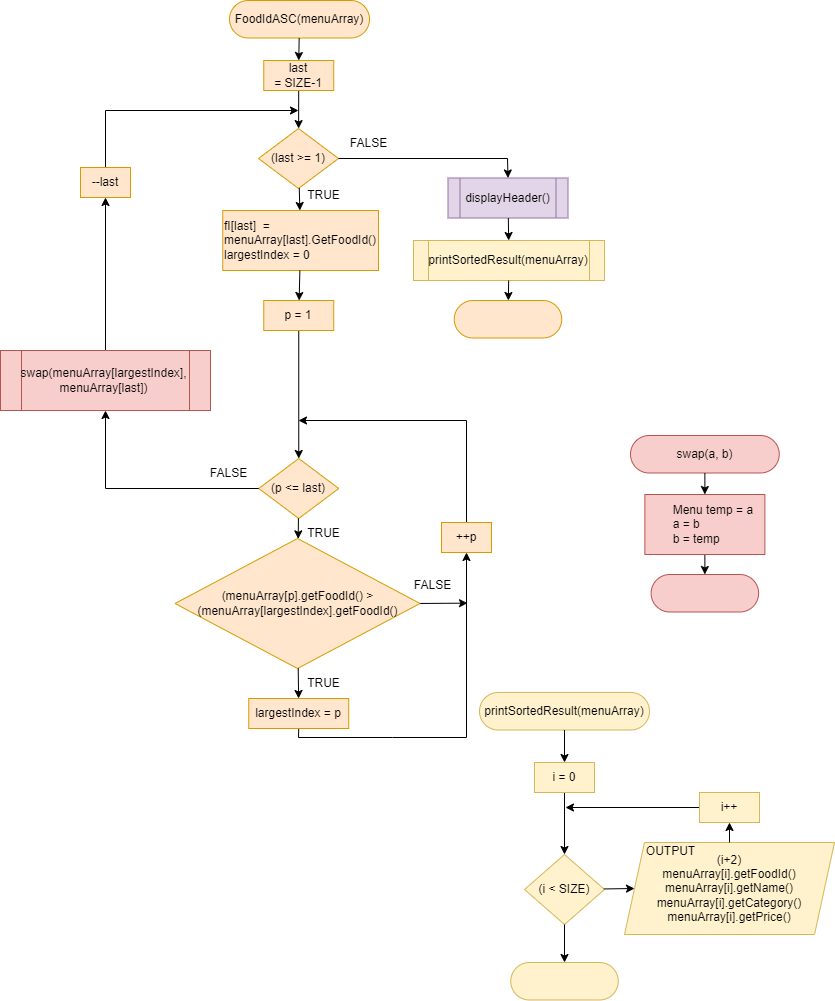

The diagram above was exported from draw.io. Its source (the exported page's mxGraphModel, read from the mxfile embedded in the PNG):
<mxGraphModel dx="2914" dy="1417" grid="1" gridSize="10" guides="1" tooltips="1" connect="1" arrows="1" fold="1" page="1" pageScale="1" pageWidth="850" pageHeight="1100" math="0" shadow="0">
  <root>
    <mxCell id="0" />
    <mxCell id="1" parent="0" />
    <mxCell id="rgyldt0FTmFOjp516-Vz-1" value="swap(a, b)" style="rounded=1;whiteSpace=wrap;html=1;glass=0;labelBackgroundColor=none;fillColor=#f8cecc;arcSize=50;strokeColor=#b85450;" vertex="1" parent="1">
      <mxGeometry x="640" y="505" width="148.75" height="37.5" as="geometry" />
    </mxCell>
    <mxCell id="rgyldt0FTmFOjp516-Vz-2" value="" style="rounded=1;whiteSpace=wrap;html=1;glass=0;labelBackgroundColor=none;fillColor=#f8cecc;arcSize=50;strokeColor=#b85450;" vertex="1" parent="1">
      <mxGeometry x="660.6199999999999" y="644" width="107.5" height="37.5" as="geometry" />
    </mxCell>
    <mxCell id="rgyldt0FTmFOjp516-Vz-3" value="" style="edgeStyle=none;rounded=0;html=1;" edge="1" parent="1" source="rgyldt0FTmFOjp516-Vz-4" target="rgyldt0FTmFOjp516-Vz-2">
      <mxGeometry relative="1" as="geometry" />
    </mxCell>
    <mxCell id="rgyldt0FTmFOjp516-Vz-4" value="&lt;div style=&quot;text-align: justify;&quot;&gt;&lt;span style=&quot;background-color: initial;&quot;&gt;&lt;span style=&quot;white-space: pre;&quot;&gt;&#09;&lt;/span&gt;Menu temp = a&lt;/span&gt;&lt;/div&gt;&lt;div style=&quot;text-align: justify;&quot;&gt;&lt;span style=&quot;background-color: initial;&quot;&gt;&lt;span style=&quot;white-space: pre;&quot;&gt;&#09;&lt;/span&gt;a = b&lt;/span&gt;&lt;/div&gt;&lt;div style=&quot;text-align: justify;&quot;&gt;&lt;span style=&quot;background-color: initial;&quot;&gt;&lt;span style=&quot;white-space: pre;&quot;&gt;&#09;&lt;/span&gt;b = temp&lt;/span&gt;&lt;/div&gt;" style="whiteSpace=wrap;html=1;fillColor=#f8cecc;strokeColor=#b85450;align=left;" vertex="1" parent="1">
      <mxGeometry x="654.3699999999999" y="564" width="120" height="60" as="geometry" />
    </mxCell>
    <mxCell id="rgyldt0FTmFOjp516-Vz-5" style="edgeStyle=none;rounded=0;html=1;exitX=0.5;exitY=1;exitDx=0;exitDy=0;strokeColor=#000000;fontColor=#000000;entryX=0.5;entryY=0;entryDx=0;entryDy=0;" edge="1" parent="1" source="rgyldt0FTmFOjp516-Vz-1" target="rgyldt0FTmFOjp516-Vz-4">
      <mxGeometry relative="1" as="geometry">
        <mxPoint x="714.3719417475729" y="574" as="targetPoint" />
      </mxGeometry>
    </mxCell>
    <mxCell id="rgyldt0FTmFOjp516-Vz-43" value="" style="group" vertex="1" connectable="0" parent="1">
      <mxGeometry x="489" y="762" width="355" height="307.5" as="geometry" />
    </mxCell>
    <mxCell id="rgyldt0FTmFOjp516-Vz-44" value="printSortedResult(menuArray)" style="rounded=1;whiteSpace=wrap;html=1;glass=0;labelBackgroundColor=none;fillColor=#fff2cc;arcSize=50;strokeColor=#d6b656;" vertex="1" parent="rgyldt0FTmFOjp516-Vz-43">
      <mxGeometry width="170" height="37.5" as="geometry" />
    </mxCell>
    <mxCell id="rgyldt0FTmFOjp516-Vz-45" value="(i &amp;lt; SIZE)" style="rhombus;whiteSpace=wrap;html=1;fillColor=#fff2cc;strokeColor=#d6b656;" vertex="1" parent="rgyldt0FTmFOjp516-Vz-43">
      <mxGeometry x="45" y="162" width="80" height="70" as="geometry" />
    </mxCell>
    <mxCell id="rgyldt0FTmFOjp516-Vz-46" value="" style="edgeStyle=none;html=1;" edge="1" parent="rgyldt0FTmFOjp516-Vz-43" source="rgyldt0FTmFOjp516-Vz-47" target="rgyldt0FTmFOjp516-Vz-45">
      <mxGeometry relative="1" as="geometry" />
    </mxCell>
    <mxCell id="rgyldt0FTmFOjp516-Vz-47" value="i = 0" style="whiteSpace=wrap;html=1;fillColor=#fff2cc;strokeColor=#d6b656;" vertex="1" parent="rgyldt0FTmFOjp516-Vz-43">
      <mxGeometry x="55" y="70" width="60" height="30" as="geometry" />
    </mxCell>
    <mxCell id="rgyldt0FTmFOjp516-Vz-48" value="" style="edgeStyle=none;html=1;" edge="1" parent="rgyldt0FTmFOjp516-Vz-43" source="rgyldt0FTmFOjp516-Vz-44" target="rgyldt0FTmFOjp516-Vz-47">
      <mxGeometry relative="1" as="geometry" />
    </mxCell>
    <mxCell id="rgyldt0FTmFOjp516-Vz-49" value="" style="group" vertex="1" connectable="0" parent="rgyldt0FTmFOjp516-Vz-43">
      <mxGeometry x="145" y="142" width="210" height="100" as="geometry" />
    </mxCell>
    <mxCell id="rgyldt0FTmFOjp516-Vz-50" value="(i+2)&lt;br&gt;menuArray[i].getFoodId()&lt;br&gt;menuArray[i].getName()&lt;br&gt;menuArray[i].getCategory()&lt;br&gt;menuArray[i].getPrice()&lt;br&gt;" style="shape=parallelogram;perimeter=parallelogramPerimeter;whiteSpace=wrap;html=1;fixedSize=1;fillColor=#fff2cc;strokeColor=#d6b656;" vertex="1" parent="rgyldt0FTmFOjp516-Vz-49">
      <mxGeometry y="8" width="210" height="92" as="geometry" />
    </mxCell>
    <mxCell id="rgyldt0FTmFOjp516-Vz-51" value="OUTPUT" style="text;html=1;align=center;verticalAlign=middle;resizable=0;points=[];autosize=1;strokeColor=none;fillColor=none;" vertex="1" parent="rgyldt0FTmFOjp516-Vz-49">
      <mxGeometry x="11" y="2" width="70" height="30" as="geometry" />
    </mxCell>
    <mxCell id="rgyldt0FTmFOjp516-Vz-52" value="" style="edgeStyle=none;html=1;entryX=0;entryY=0.5;entryDx=0;entryDy=0;" edge="1" parent="rgyldt0FTmFOjp516-Vz-43" source="rgyldt0FTmFOjp516-Vz-45" target="rgyldt0FTmFOjp516-Vz-50">
      <mxGeometry relative="1" as="geometry" />
    </mxCell>
    <mxCell id="rgyldt0FTmFOjp516-Vz-53" style="edgeStyle=none;html=1;" edge="1" parent="rgyldt0FTmFOjp516-Vz-43" source="rgyldt0FTmFOjp516-Vz-54">
      <mxGeometry relative="1" as="geometry">
        <mxPoint x="86" y="115" as="targetPoint" />
        <mxPoint x="241" y="115" as="sourcePoint" />
      </mxGeometry>
    </mxCell>
    <mxCell id="rgyldt0FTmFOjp516-Vz-54" value="i++" style="whiteSpace=wrap;html=1;fillColor=#fff2cc;strokeColor=#d6b656;" vertex="1" parent="rgyldt0FTmFOjp516-Vz-43">
      <mxGeometry x="220" y="100" width="60" height="30" as="geometry" />
    </mxCell>
    <mxCell id="rgyldt0FTmFOjp516-Vz-55" value="" style="edgeStyle=none;html=1;" edge="1" parent="rgyldt0FTmFOjp516-Vz-43" source="rgyldt0FTmFOjp516-Vz-50" target="rgyldt0FTmFOjp516-Vz-54">
      <mxGeometry relative="1" as="geometry" />
    </mxCell>
    <mxCell id="rgyldt0FTmFOjp516-Vz-56" value="" style="rounded=1;whiteSpace=wrap;html=1;glass=0;labelBackgroundColor=none;fillColor=#fff2cc;arcSize=50;strokeColor=#d6b656;" vertex="1" parent="rgyldt0FTmFOjp516-Vz-43">
      <mxGeometry x="31.25" y="270" width="107.5" height="37.5" as="geometry" />
    </mxCell>
    <mxCell id="rgyldt0FTmFOjp516-Vz-57" value="" style="edgeStyle=none;html=1;" edge="1" parent="rgyldt0FTmFOjp516-Vz-43" source="rgyldt0FTmFOjp516-Vz-45" target="rgyldt0FTmFOjp516-Vz-56">
      <mxGeometry relative="1" as="geometry" />
    </mxCell>
    <mxCell id="rgyldt0FTmFOjp516-Vz-58" value="" style="group" vertex="1" connectable="0" parent="1">
      <mxGeometry x="10" y="70" width="604" height="737" as="geometry" />
    </mxCell>
    <mxCell id="rgyldt0FTmFOjp516-Vz-59" value="FoodIdASC(menuArray)" style="rounded=1;whiteSpace=wrap;html=1;glass=0;labelBackgroundColor=none;fillColor=#ffe6cc;arcSize=50;strokeColor=#d79b00;" vertex="1" parent="rgyldt0FTmFOjp516-Vz-58">
      <mxGeometry x="229" width="140" height="37.5" as="geometry" />
    </mxCell>
    <mxCell id="rgyldt0FTmFOjp516-Vz-60" value="(last &amp;gt;= 1)" style="rhombus;whiteSpace=wrap;html=1;fillColor=#ffe6cc;strokeColor=#d79b00;" vertex="1" parent="rgyldt0FTmFOjp516-Vz-58">
      <mxGeometry x="258" y="128" width="80" height="60" as="geometry" />
    </mxCell>
    <mxCell id="rgyldt0FTmFOjp516-Vz-61" value="" style="edgeStyle=none;html=1;" edge="1" parent="rgyldt0FTmFOjp516-Vz-58" source="rgyldt0FTmFOjp516-Vz-62" target="rgyldt0FTmFOjp516-Vz-60">
      <mxGeometry relative="1" as="geometry" />
    </mxCell>
    <mxCell id="rgyldt0FTmFOjp516-Vz-62" value="last &lt;br&gt;= SIZE-1" style="whiteSpace=wrap;html=1;fillColor=#ffe6cc;strokeColor=#d79b00;" vertex="1" parent="rgyldt0FTmFOjp516-Vz-58">
      <mxGeometry x="263.25" y="60" width="70" height="30" as="geometry" />
    </mxCell>
    <mxCell id="rgyldt0FTmFOjp516-Vz-63" value="" style="edgeStyle=none;html=1;entryX=0.5;entryY=0;entryDx=0;entryDy=0;" edge="1" parent="rgyldt0FTmFOjp516-Vz-58" source="rgyldt0FTmFOjp516-Vz-59" target="rgyldt0FTmFOjp516-Vz-62">
      <mxGeometry relative="1" as="geometry" />
    </mxCell>
    <mxCell id="rgyldt0FTmFOjp516-Vz-64" style="edgeStyle=none;rounded=0;html=1;exitX=0.5;exitY=0;exitDx=0;exitDy=0;" edge="1" parent="rgyldt0FTmFOjp516-Vz-58" source="rgyldt0FTmFOjp516-Vz-65">
      <mxGeometry relative="1" as="geometry">
        <Array as="points">
          <mxPoint x="105" y="110" />
        </Array>
        <mxPoint x="298" y="110" as="targetPoint" />
      </mxGeometry>
    </mxCell>
    <mxCell id="rgyldt0FTmFOjp516-Vz-65" value="--last" style="whiteSpace=wrap;html=1;fillColor=#ffe6cc;strokeColor=#d79b00;" vertex="1" parent="rgyldt0FTmFOjp516-Vz-58">
      <mxGeometry x="80" y="167" width="50" height="30" as="geometry" />
    </mxCell>
    <mxCell id="rgyldt0FTmFOjp516-Vz-66" value="fI[last]&amp;nbsp; = menuArray[last].GetFoodId()&lt;br&gt;largestIndex = 0" style="whiteSpace=wrap;html=1;align=left;fillColor=#ffe6cc;strokeColor=#d79b00;" vertex="1" parent="rgyldt0FTmFOjp516-Vz-58">
      <mxGeometry x="222.25" y="210" width="155.75" height="60" as="geometry" />
    </mxCell>
    <mxCell id="rgyldt0FTmFOjp516-Vz-67" value="" style="edgeStyle=none;rounded=0;html=1;" edge="1" parent="rgyldt0FTmFOjp516-Vz-58" source="rgyldt0FTmFOjp516-Vz-60" target="rgyldt0FTmFOjp516-Vz-66">
      <mxGeometry relative="1" as="geometry" />
    </mxCell>
    <mxCell id="rgyldt0FTmFOjp516-Vz-68" value="(p &amp;lt;= last)" style="rhombus;whiteSpace=wrap;html=1;fillColor=#ffe6cc;strokeColor=#d79b00;" vertex="1" parent="rgyldt0FTmFOjp516-Vz-58">
      <mxGeometry x="258.25" y="458" width="80" height="60" as="geometry" />
    </mxCell>
    <mxCell id="rgyldt0FTmFOjp516-Vz-69" value="" style="edgeStyle=none;rounded=0;html=1;" edge="1" parent="rgyldt0FTmFOjp516-Vz-58" source="rgyldt0FTmFOjp516-Vz-70" target="rgyldt0FTmFOjp516-Vz-68">
      <mxGeometry relative="1" as="geometry" />
    </mxCell>
    <mxCell id="rgyldt0FTmFOjp516-Vz-70" value="p = 1" style="whiteSpace=wrap;html=1;fillColor=#ffe6cc;strokeColor=#d79b00;" vertex="1" parent="rgyldt0FTmFOjp516-Vz-58">
      <mxGeometry x="263.25" y="300" width="70" height="30" as="geometry" />
    </mxCell>
    <mxCell id="rgyldt0FTmFOjp516-Vz-71" value="" style="edgeStyle=none;rounded=0;html=1;" edge="1" parent="rgyldt0FTmFOjp516-Vz-58" source="rgyldt0FTmFOjp516-Vz-66" target="rgyldt0FTmFOjp516-Vz-70">
      <mxGeometry relative="1" as="geometry" />
    </mxCell>
    <mxCell id="rgyldt0FTmFOjp516-Vz-72" style="edgeStyle=none;html=1;exitX=1;exitY=0.5;exitDx=0;exitDy=0;" edge="1" parent="rgyldt0FTmFOjp516-Vz-58">
      <mxGeometry relative="1" as="geometry">
        <mxPoint x="467" y="602.6363636363635" as="targetPoint" />
        <mxPoint x="414.5" y="603" as="sourcePoint" />
      </mxGeometry>
    </mxCell>
    <mxCell id="rgyldt0FTmFOjp516-Vz-73" value="(menuArray[p].getFoodId() &amp;gt;&lt;br&gt;(menuArray[largestIndex].getFoodId()" style="rhombus;whiteSpace=wrap;html=1;fillColor=#ffe6cc;strokeColor=#d79b00;" vertex="1" parent="rgyldt0FTmFOjp516-Vz-58">
      <mxGeometry x="174.5" y="538" width="245" height="130" as="geometry" />
    </mxCell>
    <mxCell id="rgyldt0FTmFOjp516-Vz-74" value="" style="edgeStyle=none;rounded=0;html=1;" edge="1" parent="rgyldt0FTmFOjp516-Vz-58" source="rgyldt0FTmFOjp516-Vz-68" target="rgyldt0FTmFOjp516-Vz-73">
      <mxGeometry relative="1" as="geometry" />
    </mxCell>
    <mxCell id="rgyldt0FTmFOjp516-Vz-75" style="edgeStyle=none;rounded=0;html=1;exitX=0.5;exitY=1;exitDx=0;exitDy=0;" edge="1" parent="rgyldt0FTmFOjp516-Vz-58" target="rgyldt0FTmFOjp516-Vz-79">
      <mxGeometry relative="1" as="geometry">
        <mxPoint x="298.25" y="727" as="sourcePoint" />
        <mxPoint x="492" y="617" as="targetPoint" />
        <Array as="points">
          <mxPoint x="298" y="737" />
          <mxPoint x="392" y="737" />
          <mxPoint x="466" y="737" />
        </Array>
      </mxGeometry>
    </mxCell>
    <mxCell id="rgyldt0FTmFOjp516-Vz-76" value="largestIndex = p" style="whiteSpace=wrap;html=1;fillColor=#ffe6cc;strokeColor=#d79b00;" vertex="1" parent="rgyldt0FTmFOjp516-Vz-58">
      <mxGeometry x="248.25" y="698" width="100" height="30" as="geometry" />
    </mxCell>
    <mxCell id="rgyldt0FTmFOjp516-Vz-77" value="" style="edgeStyle=none;rounded=0;html=1;" edge="1" parent="rgyldt0FTmFOjp516-Vz-58" source="rgyldt0FTmFOjp516-Vz-73" target="rgyldt0FTmFOjp516-Vz-76">
      <mxGeometry relative="1" as="geometry" />
    </mxCell>
    <mxCell id="rgyldt0FTmFOjp516-Vz-78" style="edgeStyle=none;rounded=0;html=1;" edge="1" parent="rgyldt0FTmFOjp516-Vz-58" source="rgyldt0FTmFOjp516-Vz-79">
      <mxGeometry relative="1" as="geometry">
        <Array as="points">
          <mxPoint x="466" y="420" />
        </Array>
        <mxPoint x="472" y="523" as="sourcePoint" />
        <mxPoint x="298" y="420" as="targetPoint" />
      </mxGeometry>
    </mxCell>
    <mxCell id="rgyldt0FTmFOjp516-Vz-79" value="++p" style="whiteSpace=wrap;html=1;fillColor=#ffe6cc;strokeColor=#d79b00;" vertex="1" parent="rgyldt0FTmFOjp516-Vz-58">
      <mxGeometry x="441" y="522" width="50" height="30" as="geometry" />
    </mxCell>
    <mxCell id="rgyldt0FTmFOjp516-Vz-80" style="edgeStyle=none;rounded=0;html=1;exitX=0.5;exitY=0;exitDx=0;exitDy=0;entryX=0.5;entryY=1;entryDx=0;entryDy=0;" edge="1" parent="rgyldt0FTmFOjp516-Vz-58" source="rgyldt0FTmFOjp516-Vz-81" target="rgyldt0FTmFOjp516-Vz-65">
      <mxGeometry relative="1" as="geometry" />
    </mxCell>
    <mxCell id="rgyldt0FTmFOjp516-Vz-81" value="swap(menuArray[largestIndex], menuArray[last])" style="shape=process;whiteSpace=wrap;html=1;backgroundOutline=1;fillColor=#f8cecc;strokeColor=#b85450;" vertex="1" parent="rgyldt0FTmFOjp516-Vz-58">
      <mxGeometry y="350" width="210" height="60" as="geometry" />
    </mxCell>
    <mxCell id="rgyldt0FTmFOjp516-Vz-82" style="edgeStyle=none;html=1;exitX=0;exitY=0.5;exitDx=0;exitDy=0;entryX=0.5;entryY=1;entryDx=0;entryDy=0;rounded=0;" edge="1" parent="rgyldt0FTmFOjp516-Vz-58" source="rgyldt0FTmFOjp516-Vz-68" target="rgyldt0FTmFOjp516-Vz-81">
      <mxGeometry relative="1" as="geometry">
        <Array as="points">
          <mxPoint x="105" y="488" />
        </Array>
      </mxGeometry>
    </mxCell>
    <mxCell id="rgyldt0FTmFOjp516-Vz-83" value="TRUE" style="text;html=1;align=center;verticalAlign=middle;resizable=0;points=[];autosize=1;strokeColor=none;fillColor=none;" vertex="1" parent="rgyldt0FTmFOjp516-Vz-58">
      <mxGeometry x="293.25" y="668" width="60" height="30" as="geometry" />
    </mxCell>
    <mxCell id="rgyldt0FTmFOjp516-Vz-84" value="FALSE" style="text;html=1;align=center;verticalAlign=middle;resizable=0;points=[];autosize=1;strokeColor=none;fillColor=none;" vertex="1" parent="rgyldt0FTmFOjp516-Vz-58">
      <mxGeometry x="402" y="570" width="60" height="30" as="geometry" />
    </mxCell>
    <mxCell id="rgyldt0FTmFOjp516-Vz-85" value="TRUE" style="text;html=1;align=center;verticalAlign=middle;resizable=0;points=[];autosize=1;strokeColor=none;fillColor=none;" vertex="1" parent="rgyldt0FTmFOjp516-Vz-58">
      <mxGeometry x="293.25" y="518" width="60" height="30" as="geometry" />
    </mxCell>
    <mxCell id="rgyldt0FTmFOjp516-Vz-86" value="FALSE" style="text;html=1;align=center;verticalAlign=middle;resizable=0;points=[];autosize=1;strokeColor=none;fillColor=none;" vertex="1" parent="rgyldt0FTmFOjp516-Vz-58">
      <mxGeometry x="198" y="458" width="60" height="30" as="geometry" />
    </mxCell>
    <mxCell id="rgyldt0FTmFOjp516-Vz-87" value="TRUE" style="text;html=1;align=center;verticalAlign=middle;resizable=0;points=[];autosize=1;strokeColor=none;fillColor=none;" vertex="1" parent="rgyldt0FTmFOjp516-Vz-58">
      <mxGeometry x="293.25" y="180" width="60" height="30" as="geometry" />
    </mxCell>
    <mxCell id="rgyldt0FTmFOjp516-Vz-88" value="displayHeader()" style="shape=process;whiteSpace=wrap;html=1;backgroundOutline=1;fillColor=#e1d5e7;strokeColor=#9673a6;" vertex="1" parent="rgyldt0FTmFOjp516-Vz-58">
      <mxGeometry x="447.5" y="177.5" width="120" height="40" as="geometry" />
    </mxCell>
    <mxCell id="rgyldt0FTmFOjp516-Vz-89" style="edgeStyle=none;rounded=0;html=1;exitX=1;exitY=0.5;exitDx=0;exitDy=0;entryX=0.5;entryY=0;entryDx=0;entryDy=0;" edge="1" parent="rgyldt0FTmFOjp516-Vz-58" source="rgyldt0FTmFOjp516-Vz-60" target="rgyldt0FTmFOjp516-Vz-88">
      <mxGeometry relative="1" as="geometry">
        <Array as="points">
          <mxPoint x="507" y="158" />
        </Array>
      </mxGeometry>
    </mxCell>
    <mxCell id="rgyldt0FTmFOjp516-Vz-90" value="printSortedResult(menuArray)" style="shape=process;whiteSpace=wrap;html=1;backgroundOutline=1;size=0.07729468599033816;fillColor=#fff2cc;strokeColor=#d6b656;" vertex="1" parent="rgyldt0FTmFOjp516-Vz-58">
      <mxGeometry x="413" y="240" width="191" height="40" as="geometry" />
    </mxCell>
    <mxCell id="rgyldt0FTmFOjp516-Vz-91" style="edgeStyle=none;rounded=0;html=1;" edge="1" parent="rgyldt0FTmFOjp516-Vz-58" source="rgyldt0FTmFOjp516-Vz-88" target="rgyldt0FTmFOjp516-Vz-90">
      <mxGeometry relative="1" as="geometry" />
    </mxCell>
    <mxCell id="rgyldt0FTmFOjp516-Vz-92" value="" style="rounded=1;whiteSpace=wrap;html=1;glass=0;labelBackgroundColor=none;fillColor=#ffe6cc;arcSize=50;strokeColor=#d79b00;" vertex="1" parent="rgyldt0FTmFOjp516-Vz-58">
      <mxGeometry x="453.75" y="300" width="107.5" height="37.5" as="geometry" />
    </mxCell>
    <mxCell id="rgyldt0FTmFOjp516-Vz-93" value="FALSE" style="text;html=1;align=center;verticalAlign=middle;resizable=0;points=[];autosize=1;strokeColor=none;fillColor=none;" vertex="1" parent="rgyldt0FTmFOjp516-Vz-58">
      <mxGeometry x="338" y="128" width="60" height="30" as="geometry" />
    </mxCell>
    <mxCell id="rgyldt0FTmFOjp516-Vz-94" value="" style="edgeStyle=none;rounded=0;html=1;" edge="1" parent="rgyldt0FTmFOjp516-Vz-58" source="rgyldt0FTmFOjp516-Vz-90" target="rgyldt0FTmFOjp516-Vz-92">
      <mxGeometry relative="1" as="geometry" />
    </mxCell>
  </root>
</mxGraphModel>